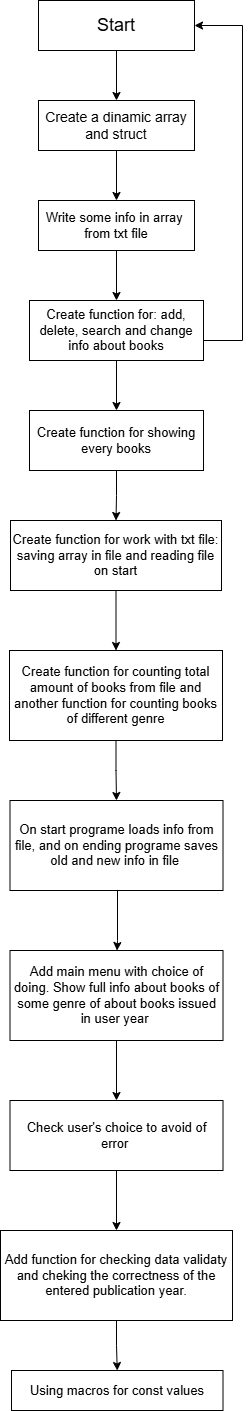

The diagram above was exported from draw.io. Its source (the exported page's mxGraphModel, read from the mxfile embedded in the PNG):
<mxGraphModel dx="1562" dy="810" grid="1" gridSize="10" guides="1" tooltips="1" connect="1" arrows="1" fold="1" page="1" pageScale="1" pageWidth="827" pageHeight="1169" math="0" shadow="0">
  <root>
    <mxCell id="0" />
    <mxCell id="1" parent="0" />
    <mxCell id="Pb1kw5ueWOoiHiv81iyw-3" style="edgeStyle=orthogonalEdgeStyle;rounded=0;orthogonalLoop=1;jettySize=auto;html=1;entryX=0.5;entryY=0;entryDx=0;entryDy=0;" parent="1" source="Pb1kw5ueWOoiHiv81iyw-1" target="Pb1kw5ueWOoiHiv81iyw-2" edge="1">
      <mxGeometry relative="1" as="geometry" />
    </mxCell>
    <mxCell id="Pb1kw5ueWOoiHiv81iyw-1" value="&lt;span style=&quot;font-size: 18px;&quot;&gt;Start&lt;/span&gt;" style="rounded=0;whiteSpace=wrap;html=1;" parent="1" vertex="1">
      <mxGeometry x="336" y="80" width="156" height="50" as="geometry" />
    </mxCell>
    <mxCell id="Pb1kw5ueWOoiHiv81iyw-5" style="edgeStyle=orthogonalEdgeStyle;rounded=0;orthogonalLoop=1;jettySize=auto;html=1;entryX=0.5;entryY=0;entryDx=0;entryDy=0;" parent="1" source="Pb1kw5ueWOoiHiv81iyw-2" target="Pb1kw5ueWOoiHiv81iyw-4" edge="1">
      <mxGeometry relative="1" as="geometry" />
    </mxCell>
    <mxCell id="Pb1kw5ueWOoiHiv81iyw-2" value="&lt;font style=&quot;font-size: 14px;&quot;&gt;Create a dinamic array and struct&lt;/font&gt;" style="rounded=0;whiteSpace=wrap;html=1;" parent="1" vertex="1">
      <mxGeometry x="336" y="180" width="156" height="50" as="geometry" />
    </mxCell>
    <mxCell id="Pb1kw5ueWOoiHiv81iyw-7" style="edgeStyle=orthogonalEdgeStyle;rounded=0;orthogonalLoop=1;jettySize=auto;html=1;entryX=0.5;entryY=0;entryDx=0;entryDy=0;" parent="1" source="Pb1kw5ueWOoiHiv81iyw-4" target="Pb1kw5ueWOoiHiv81iyw-6" edge="1">
      <mxGeometry relative="1" as="geometry" />
    </mxCell>
    <mxCell id="Pb1kw5ueWOoiHiv81iyw-4" value="&lt;span style=&quot;font-size: 13px;&quot;&gt;Write some info in array&amp;nbsp;&lt;br&gt;from txt file&lt;/span&gt;" style="rounded=0;whiteSpace=wrap;html=1;" parent="1" vertex="1">
      <mxGeometry x="336" y="280" width="156" height="50" as="geometry" />
    </mxCell>
    <mxCell id="Pb1kw5ueWOoiHiv81iyw-9" style="edgeStyle=orthogonalEdgeStyle;rounded=0;orthogonalLoop=1;jettySize=auto;html=1;entryX=0.5;entryY=0;entryDx=0;entryDy=0;" parent="1" source="Pb1kw5ueWOoiHiv81iyw-6" target="Pb1kw5ueWOoiHiv81iyw-8" edge="1">
      <mxGeometry relative="1" as="geometry" />
    </mxCell>
    <mxCell id="MQCQ1UV-iOyKWJnOZR4m-2" style="edgeStyle=orthogonalEdgeStyle;rounded=0;orthogonalLoop=1;jettySize=auto;html=1;entryX=1;entryY=0.5;entryDx=0;entryDy=0;" parent="1" source="Pb1kw5ueWOoiHiv81iyw-6" target="Pb1kw5ueWOoiHiv81iyw-1" edge="1">
      <mxGeometry relative="1" as="geometry">
        <Array as="points">
          <mxPoint x="540" y="420" />
          <mxPoint x="540" y="105" />
        </Array>
      </mxGeometry>
    </mxCell>
    <mxCell id="Pb1kw5ueWOoiHiv81iyw-6" value="&lt;span style=&quot;font-size: 13px;&quot;&gt;Create function for: add, delete, search and change info about books&lt;/span&gt;" style="rounded=0;whiteSpace=wrap;html=1;" parent="1" vertex="1">
      <mxGeometry x="327" y="380" width="174" height="60" as="geometry" />
    </mxCell>
    <mxCell id="Pb1kw5ueWOoiHiv81iyw-11" style="edgeStyle=orthogonalEdgeStyle;rounded=0;orthogonalLoop=1;jettySize=auto;html=1;entryX=0.5;entryY=0;entryDx=0;entryDy=0;" parent="1" source="Pb1kw5ueWOoiHiv81iyw-8" target="Pb1kw5ueWOoiHiv81iyw-10" edge="1">
      <mxGeometry relative="1" as="geometry" />
    </mxCell>
    <mxCell id="Pb1kw5ueWOoiHiv81iyw-8" value="&lt;span style=&quot;font-size: 13px;&quot;&gt;Create function for showing every books&lt;/span&gt;" style="rounded=0;whiteSpace=wrap;html=1;" parent="1" vertex="1">
      <mxGeometry x="327" y="490" width="174" height="60" as="geometry" />
    </mxCell>
    <mxCell id="Pb1kw5ueWOoiHiv81iyw-13" style="edgeStyle=orthogonalEdgeStyle;rounded=0;orthogonalLoop=1;jettySize=auto;html=1;entryX=0.5;entryY=0;entryDx=0;entryDy=0;" parent="1" source="Pb1kw5ueWOoiHiv81iyw-10" target="Pb1kw5ueWOoiHiv81iyw-12" edge="1">
      <mxGeometry relative="1" as="geometry" />
    </mxCell>
    <mxCell id="Pb1kw5ueWOoiHiv81iyw-10" value="&lt;span style=&quot;font-size: 13px;&quot;&gt;Create function for work with txt file: saving array in file and reading file on start&lt;/span&gt;" style="rounded=0;whiteSpace=wrap;html=1;" parent="1" vertex="1">
      <mxGeometry x="308" y="600" width="211" height="70" as="geometry" />
    </mxCell>
    <mxCell id="Pb1kw5ueWOoiHiv81iyw-15" style="edgeStyle=orthogonalEdgeStyle;rounded=0;orthogonalLoop=1;jettySize=auto;html=1;entryX=0.5;entryY=0;entryDx=0;entryDy=0;" parent="1" source="Pb1kw5ueWOoiHiv81iyw-12" target="Pb1kw5ueWOoiHiv81iyw-14" edge="1">
      <mxGeometry relative="1" as="geometry" />
    </mxCell>
    <mxCell id="Pb1kw5ueWOoiHiv81iyw-12" value="&lt;span style=&quot;font-size: 13px;&quot;&gt;Create function for counting total amount of books from file and another function for counting books of different genre&lt;/span&gt;" style="rounded=0;whiteSpace=wrap;html=1;" parent="1" vertex="1">
      <mxGeometry x="307" y="730" width="213" height="90" as="geometry" />
    </mxCell>
    <mxCell id="Pb1kw5ueWOoiHiv81iyw-17" style="edgeStyle=orthogonalEdgeStyle;rounded=0;orthogonalLoop=1;jettySize=auto;html=1;entryX=0.5;entryY=0;entryDx=0;entryDy=0;" parent="1" source="Pb1kw5ueWOoiHiv81iyw-14" edge="1">
      <mxGeometry relative="1" as="geometry">
        <mxPoint x="414.5" y="1030" as="targetPoint" />
        <Array as="points">
          <mxPoint x="415" y="1020" />
          <mxPoint x="415" y="1020" />
        </Array>
      </mxGeometry>
    </mxCell>
    <mxCell id="Pb1kw5ueWOoiHiv81iyw-14" value="&lt;span style=&quot;font-size: 13px;&quot;&gt;On start programe loads info from file, and on ending programe saves old and new info in file&amp;nbsp;&lt;/span&gt;" style="rounded=0;whiteSpace=wrap;html=1;" parent="1" vertex="1">
      <mxGeometry x="307.5" y="880" width="213" height="90" as="geometry" />
    </mxCell>
    <mxCell id="Pb1kw5ueWOoiHiv81iyw-22" style="edgeStyle=orthogonalEdgeStyle;rounded=0;orthogonalLoop=1;jettySize=auto;html=1;" parent="1" source="Pb1kw5ueWOoiHiv81iyw-18" target="Pb1kw5ueWOoiHiv81iyw-21" edge="1">
      <mxGeometry relative="1" as="geometry" />
    </mxCell>
    <mxCell id="Pb1kw5ueWOoiHiv81iyw-18" value="&lt;span style=&quot;font-size: 13px;&quot;&gt;Add main menu with choice of doing. Show full info about books of some genre of about books issued in user year&amp;nbsp;&lt;/span&gt;" style="rounded=0;whiteSpace=wrap;html=1;" parent="1" vertex="1">
      <mxGeometry x="307.5" y="1030" width="213" height="90" as="geometry" />
    </mxCell>
    <mxCell id="Pb1kw5ueWOoiHiv81iyw-24" style="edgeStyle=orthogonalEdgeStyle;rounded=0;orthogonalLoop=1;jettySize=auto;html=1;entryX=0.5;entryY=0;entryDx=0;entryDy=0;" parent="1" source="Pb1kw5ueWOoiHiv81iyw-21" target="Pb1kw5ueWOoiHiv81iyw-23" edge="1">
      <mxGeometry relative="1" as="geometry" />
    </mxCell>
    <mxCell id="Pb1kw5ueWOoiHiv81iyw-21" value="&lt;span style=&quot;font-size: 13px;&quot;&gt;Check user's choice to avoid of error&amp;nbsp;&lt;/span&gt;" style="rounded=0;whiteSpace=wrap;html=1;" parent="1" vertex="1">
      <mxGeometry x="307.5" y="1180" width="213" height="70" as="geometry" />
    </mxCell>
    <mxCell id="Pb1kw5ueWOoiHiv81iyw-26" style="edgeStyle=orthogonalEdgeStyle;rounded=0;orthogonalLoop=1;jettySize=auto;html=1;entryX=0.5;entryY=0;entryDx=0;entryDy=0;" parent="1" source="Pb1kw5ueWOoiHiv81iyw-23" target="Pb1kw5ueWOoiHiv81iyw-25" edge="1">
      <mxGeometry relative="1" as="geometry" />
    </mxCell>
    <mxCell id="Pb1kw5ueWOoiHiv81iyw-23" value="&lt;span style=&quot;font-size: 13px;&quot;&gt;Add function for checking data validaty and cheking&amp;nbsp;the correctness of the entered publication year.&lt;/span&gt;" style="rounded=0;whiteSpace=wrap;html=1;" parent="1" vertex="1">
      <mxGeometry x="298" y="1310" width="232" height="90" as="geometry" />
    </mxCell>
    <mxCell id="Pb1kw5ueWOoiHiv81iyw-25" value="&lt;span style=&quot;font-size: 13px;&quot;&gt;Using macros for const values&lt;/span&gt;" style="rounded=0;whiteSpace=wrap;html=1;" parent="1" vertex="1">
      <mxGeometry x="309" y="1450" width="211.5" height="40" as="geometry" />
    </mxCell>
  </root>
</mxGraphModel>